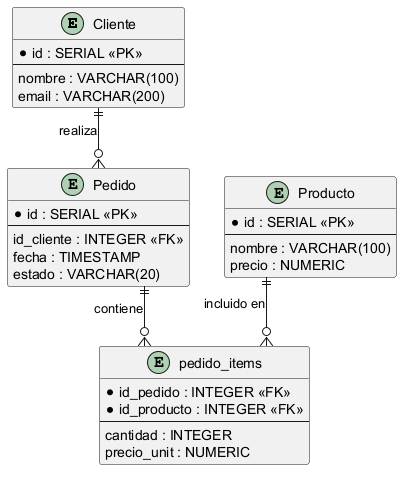

The diagram above was rendered by PlantUML. Its source (embedded in the PNG):
@startuml 04_er_basico
skinparam linetype ortho

entity "Cliente" as cli {
  * id : SERIAL <<PK>>
  --
  nombre : VARCHAR(100)
  email : VARCHAR(200)
}

entity "Pedido" as ped {
  * id : SERIAL <<PK>>
  --
  id_cliente : INTEGER <<FK>>
  fecha : TIMESTAMP
  estado : VARCHAR(20)
}

entity "Producto" as prod {
  * id : SERIAL <<PK>>
  --
  nombre : VARCHAR(100)
  precio : NUMERIC
}

entity "pedido_items" as items {
  * id_pedido : INTEGER <<FK>>
  * id_producto : INTEGER <<FK>>
  --
  cantidad : INTEGER
  precio_unit : NUMERIC
}

cli ||--o{ ped : "realiza"
ped ||--o{ items : "contiene"
prod ||--o{ items : "incluido en"
@enduml